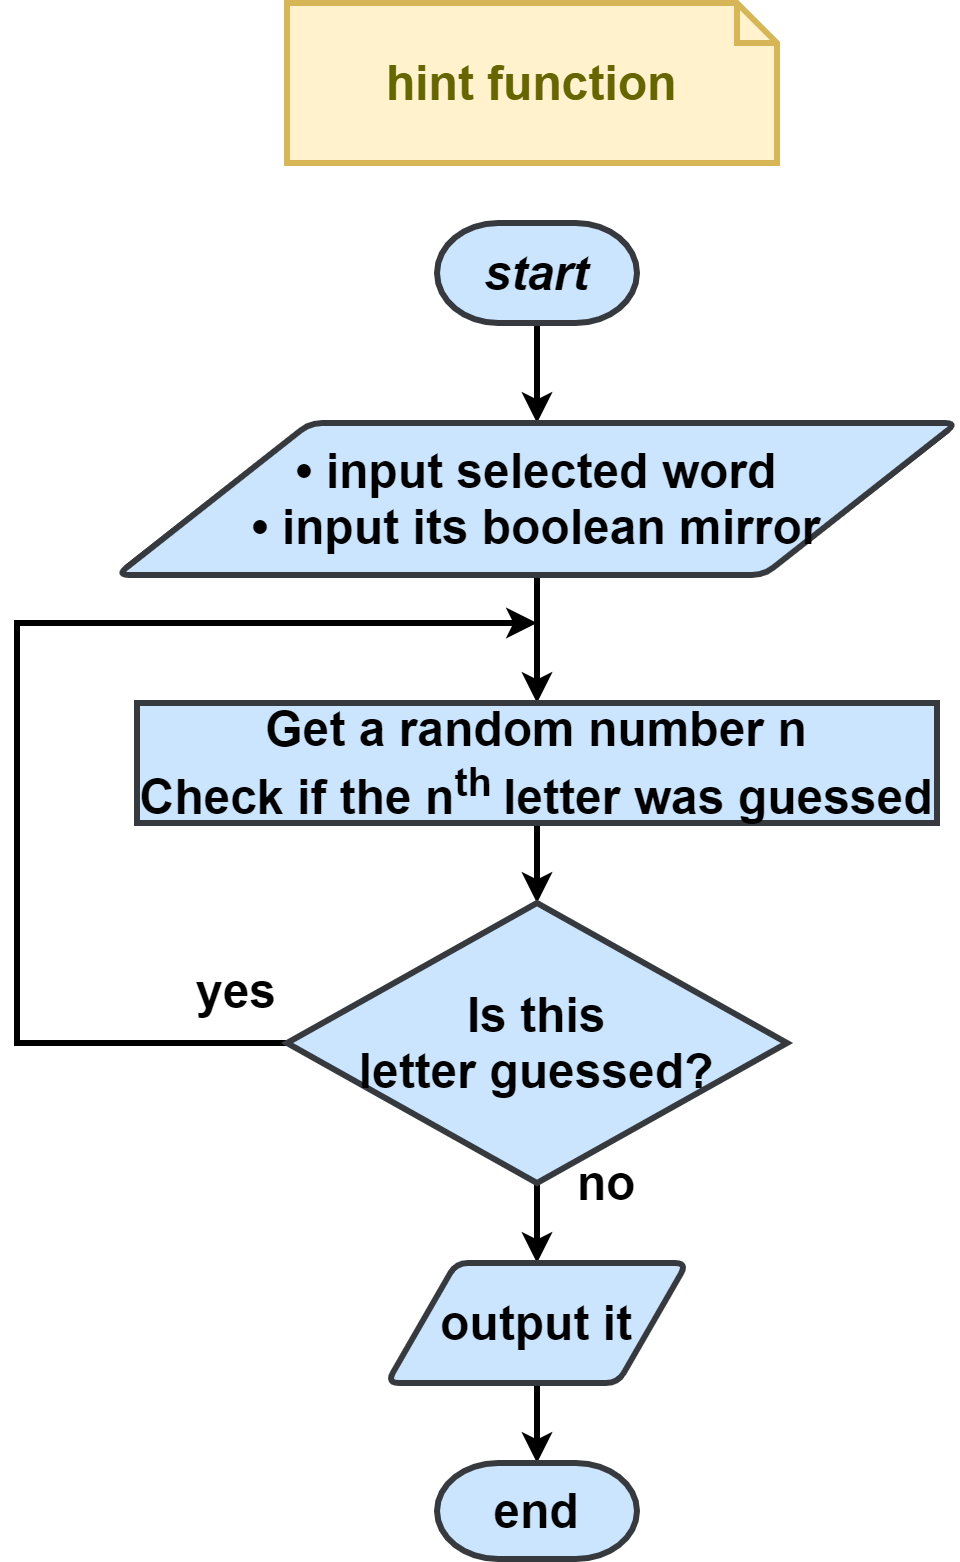

The diagram above was exported from draw.io. Its source (the exported page's mxGraphModel, read from the mxfile embedded in the PNG):
<mxGraphModel dx="846" dy="1321" grid="1" gridSize="10" guides="1" tooltips="1" connect="1" arrows="1" fold="1" page="1" pageScale="1" pageWidth="1169" pageHeight="827" math="0" shadow="0">
  <root>
    <mxCell id="nxIhNjIp7VWmKhyEUISq-0" />
    <mxCell id="nxIhNjIp7VWmKhyEUISq-1" parent="nxIhNjIp7VWmKhyEUISq-0" />
    <mxCell id="m7pNWaDTGc_kS2T1WP4G-0" style="edgeStyle=orthogonalEdgeStyle;rounded=0;orthogonalLoop=1;jettySize=auto;html=1;exitX=0.5;exitY=1;exitDx=0;exitDy=0;exitPerimeter=0;entryX=0.5;entryY=0;entryDx=0;entryDy=0;strokeWidth=3;fontSize=24;fontStyle=1" parent="nxIhNjIp7VWmKhyEUISq-1" source="m7pNWaDTGc_kS2T1WP4G-1" target="m7pNWaDTGc_kS2T1WP4G-2" edge="1">
      <mxGeometry relative="1" as="geometry" />
    </mxCell>
    <mxCell id="m7pNWaDTGc_kS2T1WP4G-1" value="&lt;font style=&quot;font-size: 24px;&quot;&gt;start&lt;/font&gt;" style="strokeWidth=3;html=1;shape=mxgraph.flowchart.terminator;whiteSpace=wrap;fontSize=24;fontStyle=3;fillColor=#cce5ff;strokeColor=#36393d;" parent="nxIhNjIp7VWmKhyEUISq-1" vertex="1">
      <mxGeometry x="410" y="30" width="100" height="50" as="geometry" />
    </mxCell>
    <mxCell id="4qtfhVAAYc_YbnU_NwpW-3" style="edgeStyle=orthogonalEdgeStyle;rounded=0;orthogonalLoop=1;jettySize=auto;html=1;exitX=0.5;exitY=1;exitDx=0;exitDy=0;entryX=0.5;entryY=0;entryDx=0;entryDy=0;strokeWidth=3;fontSize=24;fontStyle=1" parent="nxIhNjIp7VWmKhyEUISq-1" source="m7pNWaDTGc_kS2T1WP4G-2" target="m7pNWaDTGc_kS2T1WP4G-3" edge="1">
      <mxGeometry relative="1" as="geometry" />
    </mxCell>
    <mxCell id="m7pNWaDTGc_kS2T1WP4G-2" value="• input selected word&lt;br style=&quot;font-size: 24px&quot;&gt;• input its boolean mirror" style="shape=parallelogram;html=1;strokeWidth=3;perimeter=parallelogramPerimeter;whiteSpace=wrap;rounded=1;arcSize=12;size=0.23;fontSize=24;fontStyle=1;fillColor=#cce5ff;strokeColor=#36393d;" parent="nxIhNjIp7VWmKhyEUISq-1" vertex="1">
      <mxGeometry x="250" y="130" width="420" height="76" as="geometry" />
    </mxCell>
    <mxCell id="4qtfhVAAYc_YbnU_NwpW-5" style="edgeStyle=orthogonalEdgeStyle;rounded=0;orthogonalLoop=1;jettySize=auto;html=1;exitX=0.5;exitY=1;exitDx=0;exitDy=0;strokeWidth=3;fontSize=24;fontStyle=1" parent="nxIhNjIp7VWmKhyEUISq-1" source="m7pNWaDTGc_kS2T1WP4G-3" target="4qtfhVAAYc_YbnU_NwpW-0" edge="1">
      <mxGeometry relative="1" as="geometry" />
    </mxCell>
    <mxCell id="m7pNWaDTGc_kS2T1WP4G-3" value="Get a random number n&lt;br&gt;Check if the n&lt;sup&gt;th&amp;nbsp;&lt;/sup&gt;letter was guessed" style="rounded=0;whiteSpace=wrap;html=1;labelBackgroundColor=none;strokeWidth=3;fontSize=24;fillColor=#cce5ff;strokeColor=#36393d;fontStyle=1" parent="nxIhNjIp7VWmKhyEUISq-1" vertex="1">
      <mxGeometry x="260" y="270" width="400" height="60" as="geometry" />
    </mxCell>
    <mxCell id="4qtfhVAAYc_YbnU_NwpW-4" style="edgeStyle=orthogonalEdgeStyle;rounded=0;orthogonalLoop=1;jettySize=auto;html=1;exitX=0;exitY=0.5;exitDx=0;exitDy=0;strokeWidth=3;fontSize=24;fontStyle=1" parent="nxIhNjIp7VWmKhyEUISq-1" source="4qtfhVAAYc_YbnU_NwpW-0" edge="1">
      <mxGeometry relative="1" as="geometry">
        <mxPoint x="460" y="230" as="targetPoint" />
        <Array as="points">
          <mxPoint x="200" y="440" />
          <mxPoint x="200" y="230" />
        </Array>
      </mxGeometry>
    </mxCell>
    <mxCell id="6G-3YPkwCFINRpcmckpK-1" style="edgeStyle=orthogonalEdgeStyle;rounded=0;orthogonalLoop=1;jettySize=auto;html=1;exitX=0.5;exitY=1;exitDx=0;exitDy=0;entryX=0.5;entryY=0;entryDx=0;entryDy=0;strokeWidth=3;fontSize=24;fontStyle=1" parent="nxIhNjIp7VWmKhyEUISq-1" source="4qtfhVAAYc_YbnU_NwpW-0" target="6G-3YPkwCFINRpcmckpK-0" edge="1">
      <mxGeometry relative="1" as="geometry" />
    </mxCell>
    <mxCell id="4qtfhVAAYc_YbnU_NwpW-0" value="Is this&lt;br style=&quot;font-size: 24px;&quot;&gt;letter guessed?" style="rhombus;whiteSpace=wrap;html=1;strokeWidth=3;fontSize=24;fontStyle=1;fillColor=#cce5ff;strokeColor=#36393d;" parent="nxIhNjIp7VWmKhyEUISq-1" vertex="1">
      <mxGeometry x="335" y="370" width="250" height="140" as="geometry" />
    </mxCell>
    <mxCell id="4qtfhVAAYc_YbnU_NwpW-1" value="no" style="text;html=1;strokeColor=none;fillColor=none;align=center;verticalAlign=middle;whiteSpace=wrap;rounded=0;fontSize=24;fontStyle=1" parent="nxIhNjIp7VWmKhyEUISq-1" vertex="1">
      <mxGeometry x="450" y="480" width="90" height="60" as="geometry" />
    </mxCell>
    <mxCell id="4qtfhVAAYc_YbnU_NwpW-2" value="yes" style="text;html=1;strokeColor=none;fillColor=none;align=center;verticalAlign=middle;whiteSpace=wrap;rounded=0;fontSize=24;fontStyle=1" parent="nxIhNjIp7VWmKhyEUISq-1" vertex="1">
      <mxGeometry x="260" y="379" width="100" height="70" as="geometry" />
    </mxCell>
    <mxCell id="iCkpQoFGM_0hc42GTkPG-1" style="edgeStyle=orthogonalEdgeStyle;rounded=0;orthogonalLoop=1;jettySize=auto;html=1;exitX=0.5;exitY=1;exitDx=0;exitDy=0;strokeWidth=3;fontSize=24;fontStyle=1" parent="nxIhNjIp7VWmKhyEUISq-1" source="6G-3YPkwCFINRpcmckpK-0" target="iCkpQoFGM_0hc42GTkPG-0" edge="1">
      <mxGeometry relative="1" as="geometry" />
    </mxCell>
    <mxCell id="6G-3YPkwCFINRpcmckpK-0" value="output it" style="shape=parallelogram;html=1;strokeWidth=3;perimeter=parallelogramPerimeter;whiteSpace=wrap;rounded=1;arcSize=12;size=0.23;fontSize=24;fontStyle=1;fillColor=#cce5ff;strokeColor=#36393d;" parent="nxIhNjIp7VWmKhyEUISq-1" vertex="1">
      <mxGeometry x="385" y="550" width="150" height="60" as="geometry" />
    </mxCell>
    <mxCell id="iCkpQoFGM_0hc42GTkPG-0" value="end" style="strokeWidth=3;html=1;shape=mxgraph.flowchart.terminator;whiteSpace=wrap;fontSize=24;fontStyle=1;fillColor=#cce5ff;strokeColor=#36393d;" parent="nxIhNjIp7VWmKhyEUISq-1" vertex="1">
      <mxGeometry x="410" y="650" width="100" height="48" as="geometry" />
    </mxCell>
    <mxCell id="0P0CDY_zYv12e0Hkxa0W-0" value="&lt;font style=&quot;font-size: 24px&quot;&gt;&lt;b&gt;hint function&lt;/b&gt;&lt;/font&gt;" style="shape=note;strokeWidth=3;fontSize=14;size=20;whiteSpace=wrap;html=1;fillColor=#fff2cc;strokeColor=#d6b656;fontColor=#666600;" parent="nxIhNjIp7VWmKhyEUISq-1" vertex="1">
      <mxGeometry x="335" y="-80" width="245" height="80" as="geometry" />
    </mxCell>
  </root>
</mxGraphModel>